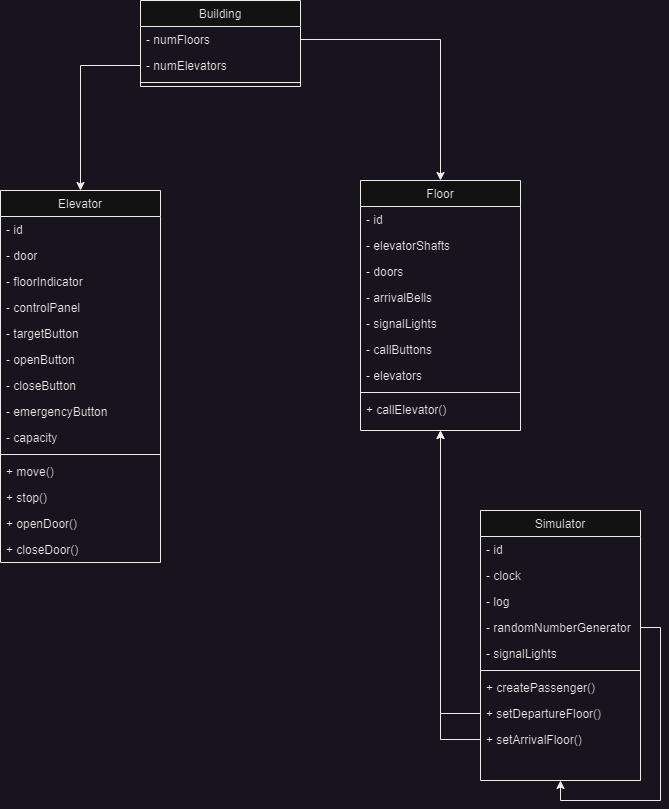

The diagram above was exported from draw.io. Its source (the exported page's mxGraphModel, read from the mxfile embedded in the PNG):
<mxGraphModel dx="1098" dy="828" grid="1" gridSize="10" guides="1" tooltips="1" connect="1" arrows="1" fold="1" page="1" pageScale="1" pageWidth="827" pageHeight="1169" math="0" shadow="0">
  <root>
    <mxCell id="WIyWlLk6GJQsqaUBKTNV-0" />
    <mxCell id="WIyWlLk6GJQsqaUBKTNV-1" parent="WIyWlLk6GJQsqaUBKTNV-0" />
    <mxCell id="mlHugU1by2_Bt8m21Df8-0" value="Building" style="swimlane;fontStyle=0;align=center;verticalAlign=top;childLayout=stackLayout;horizontal=1;startSize=26;horizontalStack=0;resizeParent=1;resizeLast=0;collapsible=1;marginBottom=0;rounded=0;shadow=0;strokeWidth=1;" vertex="1" parent="WIyWlLk6GJQsqaUBKTNV-1">
      <mxGeometry x="180" y="90" width="160" height="86" as="geometry">
        <mxRectangle x="130" y="380" width="160" height="26" as="alternateBounds" />
      </mxGeometry>
    </mxCell>
    <mxCell id="mlHugU1by2_Bt8m21Df8-1" value="- numFloors" style="text;align=left;verticalAlign=top;spacingLeft=4;spacingRight=4;overflow=hidden;rotatable=0;points=[[0,0.5],[1,0.5]];portConstraint=eastwest;" vertex="1" parent="mlHugU1by2_Bt8m21Df8-0">
      <mxGeometry y="26" width="160" height="26" as="geometry" />
    </mxCell>
    <mxCell id="mlHugU1by2_Bt8m21Df8-2" value="- numElevators" style="text;align=left;verticalAlign=top;spacingLeft=4;spacingRight=4;overflow=hidden;rotatable=0;points=[[0,0.5],[1,0.5]];portConstraint=eastwest;" vertex="1" parent="mlHugU1by2_Bt8m21Df8-0">
      <mxGeometry y="52" width="160" height="26" as="geometry" />
    </mxCell>
    <mxCell id="mlHugU1by2_Bt8m21Df8-3" value="" style="line;html=1;strokeWidth=1;align=left;verticalAlign=middle;spacingTop=-1;spacingLeft=3;spacingRight=3;rotatable=0;labelPosition=right;points=[];portConstraint=eastwest;" vertex="1" parent="mlHugU1by2_Bt8m21Df8-0">
      <mxGeometry y="78" width="160" height="8" as="geometry" />
    </mxCell>
    <mxCell id="mlHugU1by2_Bt8m21Df8-4" value="Elevator" style="swimlane;fontStyle=0;align=center;verticalAlign=top;childLayout=stackLayout;horizontal=1;startSize=26;horizontalStack=0;resizeParent=1;resizeLast=0;collapsible=1;marginBottom=0;rounded=0;shadow=0;strokeWidth=1;" vertex="1" parent="WIyWlLk6GJQsqaUBKTNV-1">
      <mxGeometry x="40" y="280" width="160" height="372" as="geometry">
        <mxRectangle x="130" y="380" width="160" height="26" as="alternateBounds" />
      </mxGeometry>
    </mxCell>
    <mxCell id="mlHugU1by2_Bt8m21Df8-30" value="- id" style="text;align=left;verticalAlign=top;spacingLeft=4;spacingRight=4;overflow=hidden;rotatable=0;points=[[0,0.5],[1,0.5]];portConstraint=eastwest;" vertex="1" parent="mlHugU1by2_Bt8m21Df8-4">
      <mxGeometry y="26" width="160" height="26" as="geometry" />
    </mxCell>
    <mxCell id="mlHugU1by2_Bt8m21Df8-5" value="- door" style="text;align=left;verticalAlign=top;spacingLeft=4;spacingRight=4;overflow=hidden;rotatable=0;points=[[0,0.5],[1,0.5]];portConstraint=eastwest;" vertex="1" parent="mlHugU1by2_Bt8m21Df8-4">
      <mxGeometry y="52" width="160" height="26" as="geometry" />
    </mxCell>
    <mxCell id="mlHugU1by2_Bt8m21Df8-6" value="- floorIndicator" style="text;align=left;verticalAlign=top;spacingLeft=4;spacingRight=4;overflow=hidden;rotatable=0;points=[[0,0.5],[1,0.5]];portConstraint=eastwest;" vertex="1" parent="mlHugU1by2_Bt8m21Df8-4">
      <mxGeometry y="78" width="160" height="26" as="geometry" />
    </mxCell>
    <mxCell id="mlHugU1by2_Bt8m21Df8-12" value="- controlPanel" style="text;align=left;verticalAlign=top;spacingLeft=4;spacingRight=4;overflow=hidden;rotatable=0;points=[[0,0.5],[1,0.5]];portConstraint=eastwest;" vertex="1" parent="mlHugU1by2_Bt8m21Df8-4">
      <mxGeometry y="104" width="160" height="26" as="geometry" />
    </mxCell>
    <mxCell id="mlHugU1by2_Bt8m21Df8-13" value="- targetButton" style="text;align=left;verticalAlign=top;spacingLeft=4;spacingRight=4;overflow=hidden;rotatable=0;points=[[0,0.5],[1,0.5]];portConstraint=eastwest;" vertex="1" parent="mlHugU1by2_Bt8m21Df8-4">
      <mxGeometry y="130" width="160" height="26" as="geometry" />
    </mxCell>
    <mxCell id="mlHugU1by2_Bt8m21Df8-17" value="- openButton" style="text;align=left;verticalAlign=top;spacingLeft=4;spacingRight=4;overflow=hidden;rotatable=0;points=[[0,0.5],[1,0.5]];portConstraint=eastwest;" vertex="1" parent="mlHugU1by2_Bt8m21Df8-4">
      <mxGeometry y="156" width="160" height="26" as="geometry" />
    </mxCell>
    <mxCell id="mlHugU1by2_Bt8m21Df8-19" value="- closeButton" style="text;align=left;verticalAlign=top;spacingLeft=4;spacingRight=4;overflow=hidden;rotatable=0;points=[[0,0.5],[1,0.5]];portConstraint=eastwest;" vertex="1" parent="mlHugU1by2_Bt8m21Df8-4">
      <mxGeometry y="182" width="160" height="26" as="geometry" />
    </mxCell>
    <mxCell id="mlHugU1by2_Bt8m21Df8-18" value="- emergencyButton" style="text;align=left;verticalAlign=top;spacingLeft=4;spacingRight=4;overflow=hidden;rotatable=0;points=[[0,0.5],[1,0.5]];portConstraint=eastwest;" vertex="1" parent="mlHugU1by2_Bt8m21Df8-4">
      <mxGeometry y="208" width="160" height="26" as="geometry" />
    </mxCell>
    <mxCell id="mlHugU1by2_Bt8m21Df8-26" value="- capacity" style="text;align=left;verticalAlign=top;spacingLeft=4;spacingRight=4;overflow=hidden;rotatable=0;points=[[0,0.5],[1,0.5]];portConstraint=eastwest;" vertex="1" parent="mlHugU1by2_Bt8m21Df8-4">
      <mxGeometry y="234" width="160" height="26" as="geometry" />
    </mxCell>
    <mxCell id="mlHugU1by2_Bt8m21Df8-7" value="" style="line;html=1;strokeWidth=1;align=left;verticalAlign=middle;spacingTop=-1;spacingLeft=3;spacingRight=3;rotatable=0;labelPosition=right;points=[];portConstraint=eastwest;" vertex="1" parent="mlHugU1by2_Bt8m21Df8-4">
      <mxGeometry y="260" width="160" height="8" as="geometry" />
    </mxCell>
    <mxCell id="mlHugU1by2_Bt8m21Df8-14" value="+ move()" style="text;align=left;verticalAlign=top;spacingLeft=4;spacingRight=4;overflow=hidden;rotatable=0;points=[[0,0.5],[1,0.5]];portConstraint=eastwest;" vertex="1" parent="mlHugU1by2_Bt8m21Df8-4">
      <mxGeometry y="268" width="160" height="26" as="geometry" />
    </mxCell>
    <mxCell id="mlHugU1by2_Bt8m21Df8-27" value="+ stop()" style="text;align=left;verticalAlign=top;spacingLeft=4;spacingRight=4;overflow=hidden;rotatable=0;points=[[0,0.5],[1,0.5]];portConstraint=eastwest;" vertex="1" parent="mlHugU1by2_Bt8m21Df8-4">
      <mxGeometry y="294" width="160" height="26" as="geometry" />
    </mxCell>
    <mxCell id="mlHugU1by2_Bt8m21Df8-15" value="+ openDoor()" style="text;align=left;verticalAlign=top;spacingLeft=4;spacingRight=4;overflow=hidden;rotatable=0;points=[[0,0.5],[1,0.5]];portConstraint=eastwest;" vertex="1" parent="mlHugU1by2_Bt8m21Df8-4">
      <mxGeometry y="320" width="160" height="26" as="geometry" />
    </mxCell>
    <mxCell id="mlHugU1by2_Bt8m21Df8-16" value="+ closeDoor()" style="text;align=left;verticalAlign=top;spacingLeft=4;spacingRight=4;overflow=hidden;rotatable=0;points=[[0,0.5],[1,0.5]];portConstraint=eastwest;" vertex="1" parent="mlHugU1by2_Bt8m21Df8-4">
      <mxGeometry y="346" width="160" height="26" as="geometry" />
    </mxCell>
    <mxCell id="mlHugU1by2_Bt8m21Df8-8" value="Floor" style="swimlane;fontStyle=0;align=center;verticalAlign=top;childLayout=stackLayout;horizontal=1;startSize=26;horizontalStack=0;resizeParent=1;resizeLast=0;collapsible=1;marginBottom=0;rounded=0;shadow=0;strokeWidth=1;" vertex="1" parent="WIyWlLk6GJQsqaUBKTNV-1">
      <mxGeometry x="400" y="270" width="160" height="250" as="geometry">
        <mxRectangle x="130" y="380" width="160" height="26" as="alternateBounds" />
      </mxGeometry>
    </mxCell>
    <mxCell id="mlHugU1by2_Bt8m21Df8-9" value="- id" style="text;align=left;verticalAlign=top;spacingLeft=4;spacingRight=4;overflow=hidden;rotatable=0;points=[[0,0.5],[1,0.5]];portConstraint=eastwest;" vertex="1" parent="mlHugU1by2_Bt8m21Df8-8">
      <mxGeometry y="26" width="160" height="26" as="geometry" />
    </mxCell>
    <mxCell id="mlHugU1by2_Bt8m21Df8-10" value="- elevatorShafts" style="text;align=left;verticalAlign=top;spacingLeft=4;spacingRight=4;overflow=hidden;rotatable=0;points=[[0,0.5],[1,0.5]];portConstraint=eastwest;" vertex="1" parent="mlHugU1by2_Bt8m21Df8-8">
      <mxGeometry y="52" width="160" height="26" as="geometry" />
    </mxCell>
    <mxCell id="mlHugU1by2_Bt8m21Df8-22" value="- doors" style="text;align=left;verticalAlign=top;spacingLeft=4;spacingRight=4;overflow=hidden;rotatable=0;points=[[0,0.5],[1,0.5]];portConstraint=eastwest;" vertex="1" parent="mlHugU1by2_Bt8m21Df8-8">
      <mxGeometry y="78" width="160" height="26" as="geometry" />
    </mxCell>
    <mxCell id="mlHugU1by2_Bt8m21Df8-21" value="- arrivalBells" style="text;align=left;verticalAlign=top;spacingLeft=4;spacingRight=4;overflow=hidden;rotatable=0;points=[[0,0.5],[1,0.5]];portConstraint=eastwest;" vertex="1" parent="mlHugU1by2_Bt8m21Df8-8">
      <mxGeometry y="104" width="160" height="26" as="geometry" />
    </mxCell>
    <mxCell id="mlHugU1by2_Bt8m21Df8-20" value="- signalLights" style="text;align=left;verticalAlign=top;spacingLeft=4;spacingRight=4;overflow=hidden;rotatable=0;points=[[0,0.5],[1,0.5]];portConstraint=eastwest;" vertex="1" parent="mlHugU1by2_Bt8m21Df8-8">
      <mxGeometry y="130" width="160" height="26" as="geometry" />
    </mxCell>
    <mxCell id="mlHugU1by2_Bt8m21Df8-31" value="- callButtons" style="text;align=left;verticalAlign=top;spacingLeft=4;spacingRight=4;overflow=hidden;rotatable=0;points=[[0,0.5],[1,0.5]];portConstraint=eastwest;" vertex="1" parent="mlHugU1by2_Bt8m21Df8-8">
      <mxGeometry y="156" width="160" height="26" as="geometry" />
    </mxCell>
    <mxCell id="mlHugU1by2_Bt8m21Df8-32" value="- elevators" style="text;align=left;verticalAlign=top;spacingLeft=4;spacingRight=4;overflow=hidden;rotatable=0;points=[[0,0.5],[1,0.5]];portConstraint=eastwest;" vertex="1" parent="mlHugU1by2_Bt8m21Df8-8">
      <mxGeometry y="182" width="160" height="26" as="geometry" />
    </mxCell>
    <mxCell id="mlHugU1by2_Bt8m21Df8-11" value="" style="line;html=1;strokeWidth=1;align=left;verticalAlign=middle;spacingTop=-1;spacingLeft=3;spacingRight=3;rotatable=0;labelPosition=right;points=[];portConstraint=eastwest;" vertex="1" parent="mlHugU1by2_Bt8m21Df8-8">
      <mxGeometry y="208" width="160" height="8" as="geometry" />
    </mxCell>
    <mxCell id="mlHugU1by2_Bt8m21Df8-24" value="+ callElevator()" style="text;align=left;verticalAlign=top;spacingLeft=4;spacingRight=4;overflow=hidden;rotatable=0;points=[[0,0.5],[1,0.5]];portConstraint=eastwest;" vertex="1" parent="mlHugU1by2_Bt8m21Df8-8">
      <mxGeometry y="216" width="160" height="26" as="geometry" />
    </mxCell>
    <mxCell id="mlHugU1by2_Bt8m21Df8-28" style="edgeStyle=orthogonalEdgeStyle;rounded=0;orthogonalLoop=1;jettySize=auto;html=1;entryX=0.5;entryY=0;entryDx=0;entryDy=0;" edge="1" parent="WIyWlLk6GJQsqaUBKTNV-1" source="mlHugU1by2_Bt8m21Df8-2" target="mlHugU1by2_Bt8m21Df8-4">
      <mxGeometry relative="1" as="geometry" />
    </mxCell>
    <mxCell id="mlHugU1by2_Bt8m21Df8-29" style="edgeStyle=orthogonalEdgeStyle;rounded=0;orthogonalLoop=1;jettySize=auto;html=1;entryX=0.5;entryY=0;entryDx=0;entryDy=0;" edge="1" parent="WIyWlLk6GJQsqaUBKTNV-1" source="mlHugU1by2_Bt8m21Df8-1" target="mlHugU1by2_Bt8m21Df8-8">
      <mxGeometry relative="1" as="geometry" />
    </mxCell>
    <mxCell id="mlHugU1by2_Bt8m21Df8-33" value="Simulator" style="swimlane;fontStyle=0;align=center;verticalAlign=top;childLayout=stackLayout;horizontal=1;startSize=26;horizontalStack=0;resizeParent=1;resizeLast=0;collapsible=1;marginBottom=0;rounded=0;shadow=0;strokeWidth=1;" vertex="1" parent="WIyWlLk6GJQsqaUBKTNV-1">
      <mxGeometry x="520" y="600" width="160" height="270" as="geometry">
        <mxRectangle x="130" y="380" width="160" height="26" as="alternateBounds" />
      </mxGeometry>
    </mxCell>
    <mxCell id="mlHugU1by2_Bt8m21Df8-34" value="- id" style="text;align=left;verticalAlign=top;spacingLeft=4;spacingRight=4;overflow=hidden;rotatable=0;points=[[0,0.5],[1,0.5]];portConstraint=eastwest;" vertex="1" parent="mlHugU1by2_Bt8m21Df8-33">
      <mxGeometry y="26" width="160" height="26" as="geometry" />
    </mxCell>
    <mxCell id="mlHugU1by2_Bt8m21Df8-35" value="- clock" style="text;align=left;verticalAlign=top;spacingLeft=4;spacingRight=4;overflow=hidden;rotatable=0;points=[[0,0.5],[1,0.5]];portConstraint=eastwest;" vertex="1" parent="mlHugU1by2_Bt8m21Df8-33">
      <mxGeometry y="52" width="160" height="26" as="geometry" />
    </mxCell>
    <mxCell id="mlHugU1by2_Bt8m21Df8-36" value="- log" style="text;align=left;verticalAlign=top;spacingLeft=4;spacingRight=4;overflow=hidden;rotatable=0;points=[[0,0.5],[1,0.5]];portConstraint=eastwest;" vertex="1" parent="mlHugU1by2_Bt8m21Df8-33">
      <mxGeometry y="78" width="160" height="26" as="geometry" />
    </mxCell>
    <mxCell id="mlHugU1by2_Bt8m21Df8-46" style="edgeStyle=orthogonalEdgeStyle;rounded=0;orthogonalLoop=1;jettySize=auto;html=1;entryX=0.5;entryY=1;entryDx=0;entryDy=0;" edge="1" parent="mlHugU1by2_Bt8m21Df8-33" source="mlHugU1by2_Bt8m21Df8-37" target="mlHugU1by2_Bt8m21Df8-33">
      <mxGeometry relative="1" as="geometry">
        <Array as="points">
          <mxPoint x="180" y="117" />
          <mxPoint x="180" y="290" />
          <mxPoint x="80" y="290" />
        </Array>
      </mxGeometry>
    </mxCell>
    <mxCell id="mlHugU1by2_Bt8m21Df8-37" value="- randomNumberGenerator" style="text;align=left;verticalAlign=top;spacingLeft=4;spacingRight=4;overflow=hidden;rotatable=0;points=[[0,0.5],[1,0.5]];portConstraint=eastwest;" vertex="1" parent="mlHugU1by2_Bt8m21Df8-33">
      <mxGeometry y="104" width="160" height="26" as="geometry" />
    </mxCell>
    <mxCell id="mlHugU1by2_Bt8m21Df8-38" value="- signalLights" style="text;align=left;verticalAlign=top;spacingLeft=4;spacingRight=4;overflow=hidden;rotatable=0;points=[[0,0.5],[1,0.5]];portConstraint=eastwest;" vertex="1" parent="mlHugU1by2_Bt8m21Df8-33">
      <mxGeometry y="130" width="160" height="26" as="geometry" />
    </mxCell>
    <mxCell id="mlHugU1by2_Bt8m21Df8-41" value="" style="line;html=1;strokeWidth=1;align=left;verticalAlign=middle;spacingTop=-1;spacingLeft=3;spacingRight=3;rotatable=0;labelPosition=right;points=[];portConstraint=eastwest;" vertex="1" parent="mlHugU1by2_Bt8m21Df8-33">
      <mxGeometry y="156" width="160" height="8" as="geometry" />
    </mxCell>
    <mxCell id="mlHugU1by2_Bt8m21Df8-42" value="+ createPassenger()" style="text;align=left;verticalAlign=top;spacingLeft=4;spacingRight=4;overflow=hidden;rotatable=0;points=[[0,0.5],[1,0.5]];portConstraint=eastwest;" vertex="1" parent="mlHugU1by2_Bt8m21Df8-33">
      <mxGeometry y="164" width="160" height="26" as="geometry" />
    </mxCell>
    <mxCell id="mlHugU1by2_Bt8m21Df8-43" value="+ setDepartureFloor()" style="text;align=left;verticalAlign=top;spacingLeft=4;spacingRight=4;overflow=hidden;rotatable=0;points=[[0,0.5],[1,0.5]];portConstraint=eastwest;" vertex="1" parent="mlHugU1by2_Bt8m21Df8-33">
      <mxGeometry y="190" width="160" height="26" as="geometry" />
    </mxCell>
    <mxCell id="mlHugU1by2_Bt8m21Df8-44" value="+ setArrivalFloor()" style="text;align=left;verticalAlign=top;spacingLeft=4;spacingRight=4;overflow=hidden;rotatable=0;points=[[0,0.5],[1,0.5]];portConstraint=eastwest;" vertex="1" parent="mlHugU1by2_Bt8m21Df8-33">
      <mxGeometry y="216" width="160" height="26" as="geometry" />
    </mxCell>
    <mxCell id="mlHugU1by2_Bt8m21Df8-51" style="edgeStyle=orthogonalEdgeStyle;rounded=0;orthogonalLoop=1;jettySize=auto;html=1;entryX=0.5;entryY=1;entryDx=0;entryDy=0;" edge="1" parent="WIyWlLk6GJQsqaUBKTNV-1" source="mlHugU1by2_Bt8m21Df8-43" target="mlHugU1by2_Bt8m21Df8-8">
      <mxGeometry relative="1" as="geometry" />
    </mxCell>
    <mxCell id="mlHugU1by2_Bt8m21Df8-52" style="edgeStyle=orthogonalEdgeStyle;rounded=0;orthogonalLoop=1;jettySize=auto;html=1;entryX=0.5;entryY=1;entryDx=0;entryDy=0;" edge="1" parent="WIyWlLk6GJQsqaUBKTNV-1" source="mlHugU1by2_Bt8m21Df8-44" target="mlHugU1by2_Bt8m21Df8-8">
      <mxGeometry relative="1" as="geometry" />
    </mxCell>
  </root>
</mxGraphModel>